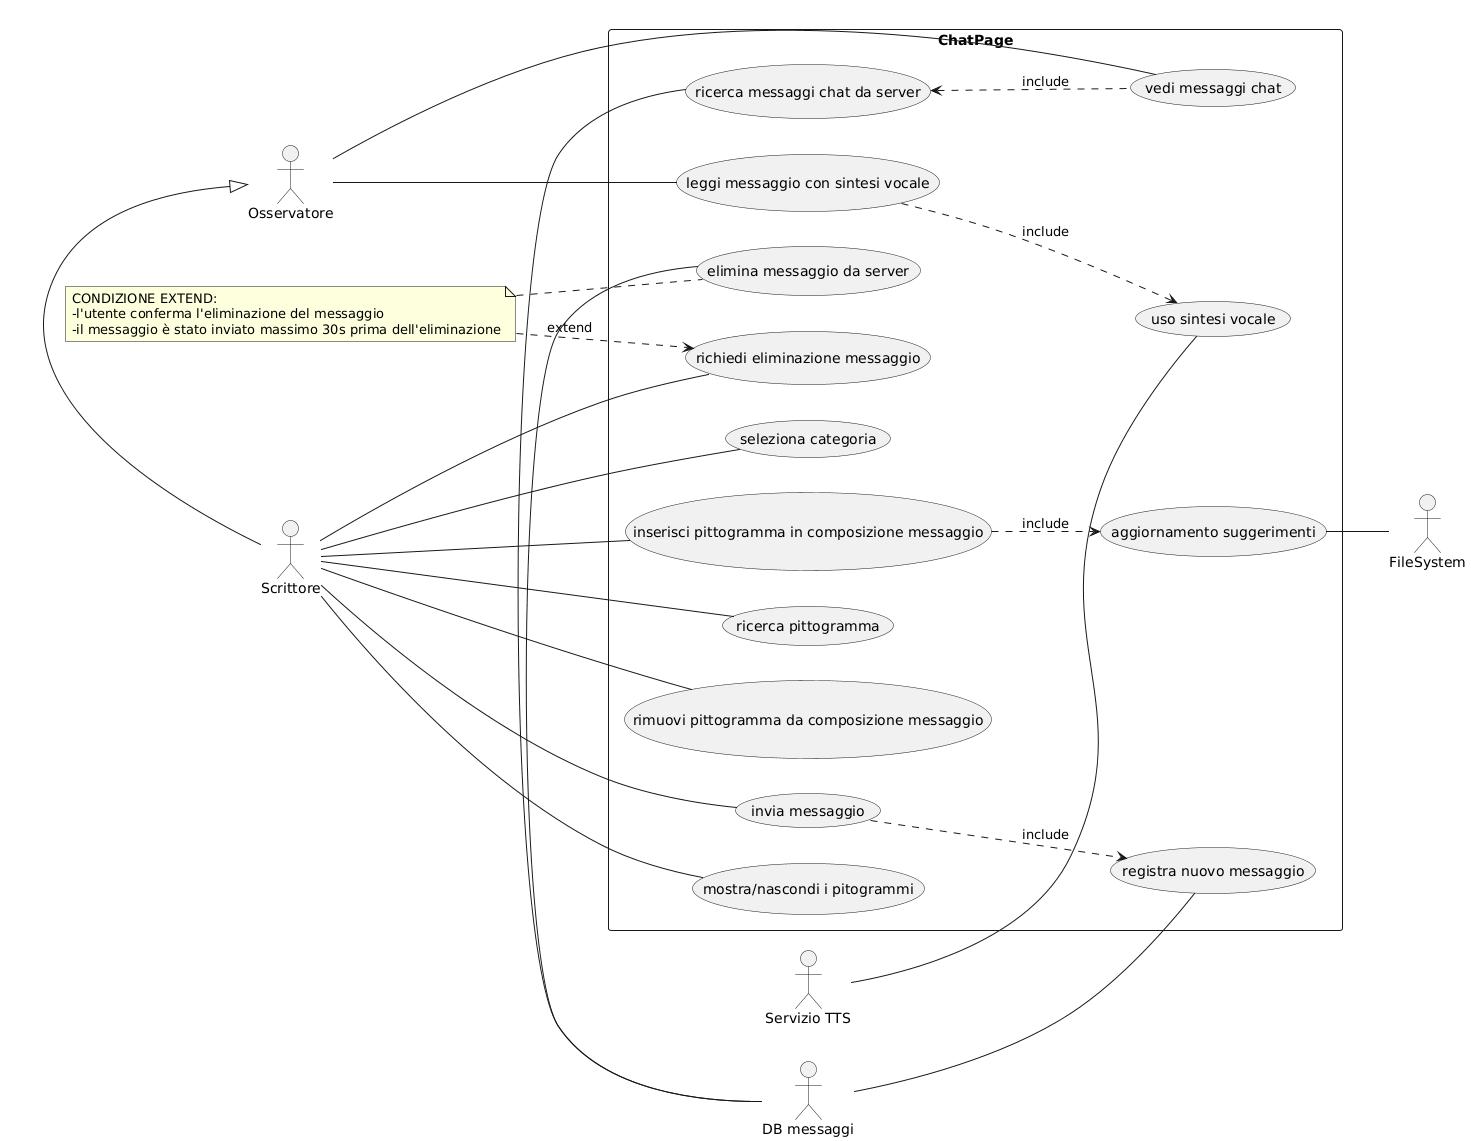

The diagram above was rendered by PlantUML. Its source (embedded in the PNG):
@startuml
left to right direction

actor "Osservatore" as o
actor "Scrittore" as s 
actor "DB messaggi" as db
actor "Servizio TTS" as servizio
actor "FileSystem" as file


o<|- s


rectangle ChatPage{

    usecase "vedi messaggi chat" as vediMessaggi
    usecase "mostra/nascondi i pitogrammi" as mostraPit
    usecase "seleziona categoria" as selezionaCat
    usecase "inserisci pittogramma in composizione messaggio" as selezPit
    usecase "ricerca pittogramma" as ricPit
    usecase "rimuovi pittogramma da composizione messaggio" as rimPit
    usecase "leggi messaggio con sintesi vocale" as leggi
    usecase "richiedi eliminazione messaggio" as eliminaMess
    usecase "elimina messaggio da server" as eliminaServ
    usecase "ricerca messaggi chat da server" as cercaMessServ
    usecase "uso sintesi vocale" as sint
    usecase "aggiornamento suggerimenti" as agg
    usecase "invia messaggio" as inv
    usecase "registra nuovo messaggio" as reg
}

s -- inv
reg -- db
inv ..> reg: include
agg -- file
selezPit ..> agg: include
servizio -- sint
o -- vediMessaggi
s -- mostraPit
s -- selezionaCat
s -- selezPit
s -- ricPit
s -- rimPit
o -- leggi
s -- eliminaMess

leggi ..> sint: include

note "CONDIZIONE EXTEND:\n-l'utente conferma l'eliminazione del messaggio\n-il messaggio è stato inviato massimo 30s prima dell'eliminazione" as n

eliminaMess <.up. n: extend
n .down. eliminaServ

cercaMessServ <.. vediMessaggi: include
db - eliminaServ
db - cercaMessServ
@enduml